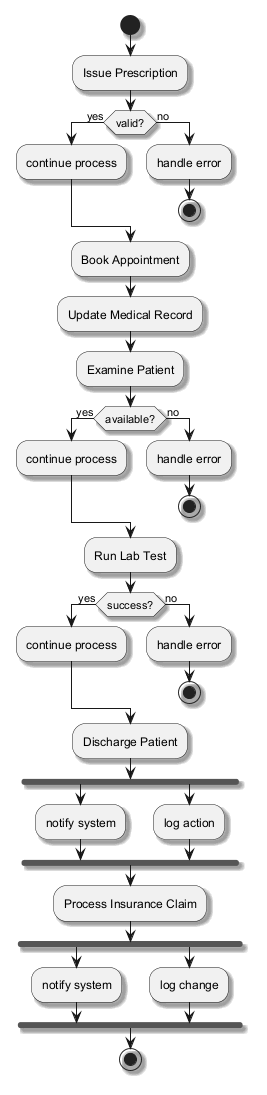

The diagram above was rendered by PlantUML. Its source (embedded in the PNG):
@startuml
skinparam backgroundColor #FFFFFF
skinparam classBackgroundColor #E8F4FA
skinparam classBorderColor #2C7DA0
skinparam shadowing true
start
:Issue Prescription;
if (valid?) then (yes)
:continue process;
else (no)
:handle error;
stop
endif
:Book Appointment;
:Update Medical Record;
:Examine Patient;
if (available?) then (yes)
:continue process;
else (no)
:handle error;
stop
endif
:Run Lab Test;
if (success?) then (yes)
:continue process;
else (no)
:handle error;
stop
endif
:Discharge Patient;
fork
:notify system;
fork again
:log action;
end fork
:Process Insurance Claim;
fork
:notify system;
fork again
:log change;
end fork
stop
@enduml